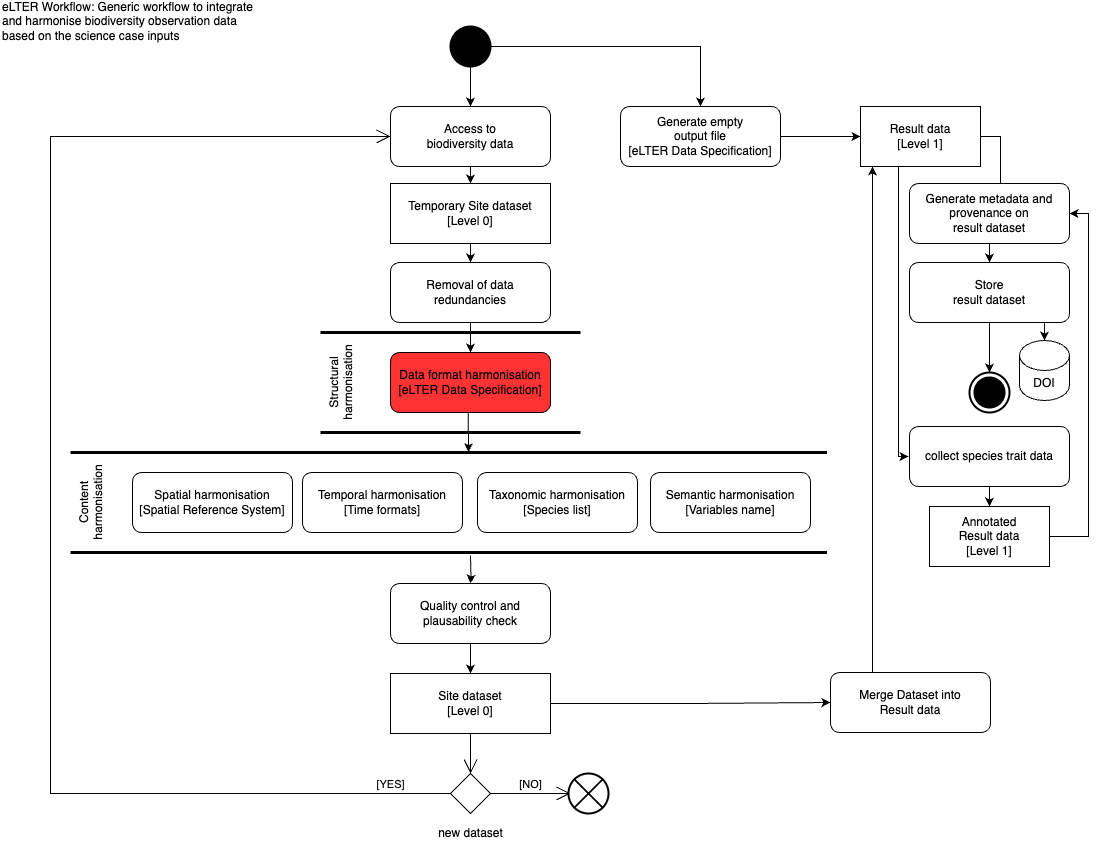

The diagram above was exported from draw.io. Its source (the exported page's mxGraphModel, read from the mxfile embedded in the PNG):
<mxGraphModel dx="1590" dy="1028" grid="1" gridSize="10" guides="1" tooltips="1" connect="1" arrows="1" fold="1" page="1" pageScale="1" pageWidth="1169" pageHeight="827" math="0" shadow="0">
  <root>
    <mxCell id="0" />
    <mxCell id="1" parent="0" />
    <mxCell id="enxfZHNbTfvRL5pASg6W-17" style="edgeStyle=orthogonalEdgeStyle;rounded=0;orthogonalLoop=1;jettySize=auto;html=1;exitX=0.5;exitY=1;exitDx=0;exitDy=0;entryX=0.5;entryY=0;entryDx=0;entryDy=0;" parent="1" source="enxfZHNbTfvRL5pASg6W-1" target="enxfZHNbTfvRL5pASg6W-16" edge="1">
      <mxGeometry relative="1" as="geometry" />
    </mxCell>
    <mxCell id="enxfZHNbTfvRL5pASg6W-1" value="Access to &lt;br&gt;biodiversity data" style="shape=rect;html=1;rounded=1;whiteSpace=wrap;align=center;" parent="1" vertex="1">
      <mxGeometry x="410" y="120" width="160" height="60" as="geometry" />
    </mxCell>
    <mxCell id="enxfZHNbTfvRL5pASg6W-3" style="edgeStyle=orthogonalEdgeStyle;rounded=0;orthogonalLoop=1;jettySize=auto;html=1;exitX=0.5;exitY=1;exitDx=0;exitDy=0;entryX=0.5;entryY=0;entryDx=0;entryDy=0;" parent="1" source="enxfZHNbTfvRL5pASg6W-2" target="enxfZHNbTfvRL5pASg6W-1" edge="1">
      <mxGeometry relative="1" as="geometry" />
    </mxCell>
    <mxCell id="enxfZHNbTfvRL5pASg6W-31" style="edgeStyle=orthogonalEdgeStyle;rounded=0;orthogonalLoop=1;jettySize=auto;html=1;exitX=1;exitY=0.5;exitDx=0;exitDy=0;entryX=0.5;entryY=0;entryDx=0;entryDy=0;" parent="1" source="enxfZHNbTfvRL5pASg6W-2" target="enxfZHNbTfvRL5pASg6W-14" edge="1">
      <mxGeometry relative="1" as="geometry" />
    </mxCell>
    <mxCell id="enxfZHNbTfvRL5pASg6W-2" value="" style="shape=ellipse;html=1;fillColor=strokeColor;strokeWidth=2;verticalLabelPosition=bottom;verticalAlignment=top;perimeter=ellipsePerimeter;" parent="1" vertex="1">
      <mxGeometry x="470" y="40" width="40" height="40" as="geometry" />
    </mxCell>
    <mxCell id="enxfZHNbTfvRL5pASg6W-19" style="edgeStyle=orthogonalEdgeStyle;rounded=0;orthogonalLoop=1;jettySize=auto;html=1;exitX=0.5;exitY=1;exitDx=0;exitDy=0;entryX=0.5;entryY=0;entryDx=0;entryDy=0;" parent="1" source="enxfZHNbTfvRL5pASg6W-4" target="enxfZHNbTfvRL5pASg6W-5" edge="1">
      <mxGeometry relative="1" as="geometry" />
    </mxCell>
    <mxCell id="enxfZHNbTfvRL5pASg6W-4" value="Removal of data redundancies" style="shape=rect;html=1;rounded=1;whiteSpace=wrap;align=center;" parent="1" vertex="1">
      <mxGeometry x="410" y="276" width="160" height="60" as="geometry" />
    </mxCell>
    <mxCell id="enxfZHNbTfvRL5pASg6W-20" style="edgeStyle=orthogonalEdgeStyle;rounded=0;orthogonalLoop=1;jettySize=auto;html=1;exitX=0.5;exitY=1;exitDx=0;exitDy=0;entryX=1.004;entryY=0.526;entryDx=0;entryDy=0;entryPerimeter=0;" parent="1" source="enxfZHNbTfvRL5pASg6W-5" target="enxfZHNbTfvRL5pASg6W-7" edge="1">
      <mxGeometry relative="1" as="geometry" />
    </mxCell>
    <mxCell id="enxfZHNbTfvRL5pASg6W-5" value="Data format harmonisation&lt;br&gt;[eLTER Data Specification]" style="shape=rect;html=1;rounded=1;whiteSpace=wrap;align=center;fillColor=#FF3333;" parent="1" vertex="1">
      <mxGeometry x="410" y="366" width="160" height="60" as="geometry" />
    </mxCell>
    <mxCell id="enxfZHNbTfvRL5pASg6W-6" value="Structural harmonisation" style="html=1;shape=mxgraph.sysml.actPart;strokeWidth=3;verticalAlign=top;rotation=-90;whiteSpace=wrap;" parent="1" vertex="1">
      <mxGeometry x="420" y="266" width="100" height="260" as="geometry" />
    </mxCell>
    <mxCell id="enxfZHNbTfvRL5pASg6W-7" value="Content harmonisation" style="html=1;shape=mxgraph.sysml.actPart;strokeWidth=3;verticalAlign=top;rotation=-90;whiteSpace=wrap;" parent="1" vertex="1">
      <mxGeometry x="418.25" y="137.75" width="100" height="756.5" as="geometry" />
    </mxCell>
    <mxCell id="enxfZHNbTfvRL5pASg6W-8" value="Spatial harmonisation&lt;br&gt;[Spatial Reference System]" style="shape=rect;html=1;rounded=1;whiteSpace=wrap;align=center;" parent="1" vertex="1">
      <mxGeometry x="152" y="486" width="160" height="60" as="geometry" />
    </mxCell>
    <mxCell id="9Ccde7RArrMgJ6oDBXJA-3" value="" style="edgeStyle=orthogonalEdgeStyle;rounded=0;orthogonalLoop=1;jettySize=auto;html=1;" parent="1" target="enxfZHNbTfvRL5pASg6W-11" edge="1">
      <mxGeometry relative="1" as="geometry">
        <mxPoint x="490" y="569" as="sourcePoint" />
      </mxGeometry>
    </mxCell>
    <mxCell id="enxfZHNbTfvRL5pASg6W-9" value="Temporal harmonisation&lt;br&gt;[Time formats]" style="shape=rect;html=1;rounded=1;whiteSpace=wrap;align=center;" parent="1" vertex="1">
      <mxGeometry x="322" y="486" width="160" height="60" as="geometry" />
    </mxCell>
    <mxCell id="enxfZHNbTfvRL5pASg6W-10" value="Taxonomic harmonisation&lt;br&gt;[Species list]" style="shape=rect;html=1;rounded=1;whiteSpace=wrap;align=center;" parent="1" vertex="1">
      <mxGeometry x="497" y="486" width="160" height="60" as="geometry" />
    </mxCell>
    <mxCell id="enxfZHNbTfvRL5pASg6W-22" style="edgeStyle=orthogonalEdgeStyle;rounded=0;orthogonalLoop=1;jettySize=auto;html=1;exitX=0.5;exitY=1;exitDx=0;exitDy=0;entryX=0.5;entryY=0;entryDx=0;entryDy=0;" parent="1" source="enxfZHNbTfvRL5pASg6W-11" target="enxfZHNbTfvRL5pASg6W-12" edge="1">
      <mxGeometry relative="1" as="geometry" />
    </mxCell>
    <mxCell id="enxfZHNbTfvRL5pASg6W-11" value="Quality control and plausability check" style="shape=rect;html=1;rounded=1;whiteSpace=wrap;align=center;" parent="1" vertex="1">
      <mxGeometry x="410" y="597" width="160" height="60" as="geometry" />
    </mxCell>
    <mxCell id="enxfZHNbTfvRL5pASg6W-24" style="edgeStyle=orthogonalEdgeStyle;rounded=0;orthogonalLoop=1;jettySize=auto;html=1;exitX=1;exitY=0.5;exitDx=0;exitDy=0;entryX=0;entryY=0.5;entryDx=0;entryDy=0;" parent="1" source="enxfZHNbTfvRL5pASg6W-12" target="enxfZHNbTfvRL5pASg6W-23" edge="1">
      <mxGeometry relative="1" as="geometry" />
    </mxCell>
    <mxCell id="enxfZHNbTfvRL5pASg6W-12" value="Site dataset&lt;br&gt;[Level 0]" style="shape=rect;html=1;whiteSpace=wrap;align=center;" parent="1" vertex="1">
      <mxGeometry x="410" y="687" width="160" height="60" as="geometry" />
    </mxCell>
    <mxCell id="enxfZHNbTfvRL5pASg6W-41" style="edgeStyle=orthogonalEdgeStyle;rounded=0;orthogonalLoop=1;jettySize=auto;html=1;exitX=1;exitY=0.5;exitDx=0;exitDy=0;" parent="1" source="enxfZHNbTfvRL5pASg6W-13" target="enxfZHNbTfvRL5pASg6W-40" edge="1">
      <mxGeometry relative="1" as="geometry" />
    </mxCell>
    <mxCell id="enxfZHNbTfvRL5pASg6W-47" style="edgeStyle=orthogonalEdgeStyle;rounded=0;orthogonalLoop=1;jettySize=auto;html=1;exitX=0.75;exitY=1;exitDx=0;exitDy=0;entryX=0;entryY=0.5;entryDx=0;entryDy=0;" parent="1" edge="1">
      <mxGeometry relative="1" as="geometry">
        <mxPoint x="930" y="180" as="sourcePoint" />
        <mxPoint x="928" y="470" as="targetPoint" />
        <Array as="points">
          <mxPoint x="918" y="180" />
          <mxPoint x="918" y="470" />
        </Array>
      </mxGeometry>
    </mxCell>
    <mxCell id="enxfZHNbTfvRL5pASg6W-13" value="Result data&lt;br&gt;[Level 1]" style="shape=rect;html=1;whiteSpace=wrap;align=center;" parent="1" vertex="1">
      <mxGeometry x="880" y="120" width="120" height="60" as="geometry" />
    </mxCell>
    <mxCell id="enxfZHNbTfvRL5pASg6W-15" style="edgeStyle=orthogonalEdgeStyle;rounded=0;orthogonalLoop=1;jettySize=auto;html=1;exitX=1;exitY=0.5;exitDx=0;exitDy=0;entryX=0;entryY=0.5;entryDx=0;entryDy=0;" parent="1" source="enxfZHNbTfvRL5pASg6W-14" target="enxfZHNbTfvRL5pASg6W-13" edge="1">
      <mxGeometry relative="1" as="geometry" />
    </mxCell>
    <mxCell id="enxfZHNbTfvRL5pASg6W-14" value="Generate empty&lt;br&gt;output file&lt;br&gt;[eLTER Data Specification]" style="shape=rect;html=1;rounded=1;whiteSpace=wrap;align=center;" parent="1" vertex="1">
      <mxGeometry x="640" y="120" width="160" height="60" as="geometry" />
    </mxCell>
    <mxCell id="enxfZHNbTfvRL5pASg6W-18" style="edgeStyle=orthogonalEdgeStyle;rounded=0;orthogonalLoop=1;jettySize=auto;html=1;exitX=0.5;exitY=1;exitDx=0;exitDy=0;entryX=0.5;entryY=0;entryDx=0;entryDy=0;" parent="1" source="enxfZHNbTfvRL5pASg6W-16" target="enxfZHNbTfvRL5pASg6W-4" edge="1">
      <mxGeometry relative="1" as="geometry" />
    </mxCell>
    <mxCell id="enxfZHNbTfvRL5pASg6W-16" value="Temporary Site dataset&lt;br&gt;[Level 0]" style="shape=rect;html=1;whiteSpace=wrap;align=center;" parent="1" vertex="1">
      <mxGeometry x="410" y="197" width="160" height="60" as="geometry" />
    </mxCell>
    <mxCell id="enxfZHNbTfvRL5pASg6W-25" style="edgeStyle=orthogonalEdgeStyle;rounded=0;orthogonalLoop=1;jettySize=auto;html=1;exitX=0.5;exitY=0;exitDx=0;exitDy=0;entryX=0.5;entryY=1;entryDx=0;entryDy=0;" parent="1" edge="1">
      <mxGeometry relative="1" as="geometry">
        <mxPoint x="892" y="686" as="sourcePoint" />
        <mxPoint x="892" y="180" as="targetPoint" />
      </mxGeometry>
    </mxCell>
    <mxCell id="enxfZHNbTfvRL5pASg6W-23" value="Merge Dataset into&lt;br&gt;Result data" style="shape=rect;html=1;rounded=1;whiteSpace=wrap;align=center;" parent="1" vertex="1">
      <mxGeometry x="850" y="686" width="160" height="60" as="geometry" />
    </mxCell>
    <mxCell id="enxfZHNbTfvRL5pASg6W-26" value="new dataset" style="shape=rhombus;html=1;verticalLabelPosition=bottom;verticalAlignment=top;" parent="1" vertex="1">
      <mxGeometry x="470" y="787" width="40" height="40" as="geometry" />
    </mxCell>
    <mxCell id="enxfZHNbTfvRL5pASg6W-27" value="" style="edgeStyle=elbowEdgeStyle;html=1;elbow=horizontal;align=right;verticalAlign=bottom;endArrow=none;rounded=0;labelBackgroundColor=none;startArrow=open;startSize=12;" parent="1" source="enxfZHNbTfvRL5pASg6W-26" edge="1">
      <mxGeometry relative="1" as="geometry">
        <mxPoint x="490" y="747" as="targetPoint" />
      </mxGeometry>
    </mxCell>
    <mxCell id="enxfZHNbTfvRL5pASg6W-28" value="[NO]" style="edgeStyle=elbowEdgeStyle;html=1;elbow=horizontal;verticalAlign=bottom;endArrow=open;rounded=0;labelBackgroundColor=none;endSize=12;" parent="1" source="enxfZHNbTfvRL5pASg6W-26" edge="1">
      <mxGeometry relative="1" as="geometry">
        <mxPoint x="590" y="807" as="targetPoint" />
      </mxGeometry>
    </mxCell>
    <mxCell id="enxfZHNbTfvRL5pASg6W-29" value="[YES]" style="edgeStyle=elbowEdgeStyle;html=1;elbow=vertical;verticalAlign=bottom;endArrow=open;rounded=0;labelBackgroundColor=none;endSize=12;entryX=0;entryY=0.5;entryDx=0;entryDy=0;" parent="1" source="enxfZHNbTfvRL5pASg6W-26" target="enxfZHNbTfvRL5pASg6W-1" edge="1">
      <mxGeometry x="-0.9145" relative="1" as="geometry">
        <mxPoint x="302" y="806" as="targetPoint" />
        <Array as="points">
          <mxPoint x="70" y="470" />
        </Array>
        <mxPoint as="offset" />
      </mxGeometry>
    </mxCell>
    <mxCell id="enxfZHNbTfvRL5pASg6W-30" value="" style="html=1;shape=mxgraph.sysml.flowFinal;strokeWidth=2;verticalLabelPosition=bottom;verticalAlignment=top;" parent="1" vertex="1">
      <mxGeometry x="588" y="787" width="40" height="40" as="geometry" />
    </mxCell>
    <mxCell id="enxfZHNbTfvRL5pASg6W-43" style="edgeStyle=orthogonalEdgeStyle;rounded=0;orthogonalLoop=1;jettySize=auto;html=1;exitX=0.5;exitY=1;exitDx=0;exitDy=0;entryX=0.5;entryY=0;entryDx=0;entryDy=0;" parent="1" source="enxfZHNbTfvRL5pASg6W-40" target="enxfZHNbTfvRL5pASg6W-42" edge="1">
      <mxGeometry relative="1" as="geometry" />
    </mxCell>
    <mxCell id="enxfZHNbTfvRL5pASg6W-40" value="Generate metadata and provenance on &lt;br&gt;result dataset" style="shape=rect;html=1;rounded=1;whiteSpace=wrap;align=center;" parent="1" vertex="1">
      <mxGeometry x="929" y="197" width="160" height="60" as="geometry" />
    </mxCell>
    <mxCell id="enxfZHNbTfvRL5pASg6W-45" style="edgeStyle=orthogonalEdgeStyle;rounded=0;orthogonalLoop=1;jettySize=auto;html=1;exitX=0.75;exitY=1;exitDx=0;exitDy=0;entryX=0.5;entryY=0;entryDx=0;entryDy=0;entryPerimeter=0;" parent="1" source="enxfZHNbTfvRL5pASg6W-42" target="enxfZHNbTfvRL5pASg6W-44" edge="1">
      <mxGeometry relative="1" as="geometry" />
    </mxCell>
    <mxCell id="enxfZHNbTfvRL5pASg6W-57" style="edgeStyle=orthogonalEdgeStyle;rounded=0;orthogonalLoop=1;jettySize=auto;html=1;exitX=0.5;exitY=1;exitDx=0;exitDy=0;entryX=0.5;entryY=0;entryDx=0;entryDy=0;entryPerimeter=0;" parent="1" source="enxfZHNbTfvRL5pASg6W-42" target="enxfZHNbTfvRL5pASg6W-56" edge="1">
      <mxGeometry relative="1" as="geometry" />
    </mxCell>
    <mxCell id="enxfZHNbTfvRL5pASg6W-42" value="Store&lt;br&gt;result dataset" style="shape=rect;html=1;rounded=1;whiteSpace=wrap;align=center;" parent="1" vertex="1">
      <mxGeometry x="929" y="276" width="160" height="60" as="geometry" />
    </mxCell>
    <mxCell id="enxfZHNbTfvRL5pASg6W-44" value="DOI" style="shape=cylinder3;whiteSpace=wrap;html=1;boundedLbl=1;backgroundOutline=1;size=15;" parent="1" vertex="1">
      <mxGeometry x="1039" y="354" width="50" height="60" as="geometry" />
    </mxCell>
    <mxCell id="enxfZHNbTfvRL5pASg6W-49" style="edgeStyle=orthogonalEdgeStyle;rounded=0;orthogonalLoop=1;jettySize=auto;html=1;exitX=0.5;exitY=1;exitDx=0;exitDy=0;entryX=0.5;entryY=0;entryDx=0;entryDy=0;" parent="1" source="enxfZHNbTfvRL5pASg6W-46" target="enxfZHNbTfvRL5pASg6W-48" edge="1">
      <mxGeometry relative="1" as="geometry" />
    </mxCell>
    <mxCell id="enxfZHNbTfvRL5pASg6W-46" value="collect species trait data" style="shape=rect;html=1;rounded=1;whiteSpace=wrap;align=center;" parent="1" vertex="1">
      <mxGeometry x="929" y="440" width="160" height="60" as="geometry" />
    </mxCell>
    <mxCell id="enxfZHNbTfvRL5pASg6W-50" style="edgeStyle=orthogonalEdgeStyle;rounded=0;orthogonalLoop=1;jettySize=auto;html=1;exitX=1;exitY=0.5;exitDx=0;exitDy=0;entryX=1;entryY=0.5;entryDx=0;entryDy=0;" parent="1" source="enxfZHNbTfvRL5pASg6W-48" target="enxfZHNbTfvRL5pASg6W-40" edge="1">
      <mxGeometry relative="1" as="geometry">
        <Array as="points">
          <mxPoint x="1108" y="550" />
          <mxPoint x="1108" y="227" />
        </Array>
      </mxGeometry>
    </mxCell>
    <mxCell id="enxfZHNbTfvRL5pASg6W-48" value="Annotated&lt;br&gt;Result data&lt;br&gt;[Level 1]" style="shape=rect;html=1;whiteSpace=wrap;align=center;" parent="1" vertex="1">
      <mxGeometry x="949" y="520" width="120" height="60" as="geometry" />
    </mxCell>
    <mxCell id="enxfZHNbTfvRL5pASg6W-51" value="eLTER Workflow: Generic workflow to integrate and harmonise biodiversity observation data based on the science case inputs" style="text;html=1;strokeColor=none;fillColor=none;align=left;verticalAlign=middle;whiteSpace=wrap;rounded=0;" parent="1" vertex="1">
      <mxGeometry x="20" y="20" width="260" height="30" as="geometry" />
    </mxCell>
    <mxCell id="enxfZHNbTfvRL5pASg6W-56" value="" style="html=1;shape=mxgraph.sysml.actFinal;strokeWidth=2;verticalLabelPosition=bottom;verticalAlignment=top;" parent="1" vertex="1">
      <mxGeometry x="989" y="386" width="40" height="40" as="geometry" />
    </mxCell>
    <mxCell id="9Ccde7RArrMgJ6oDBXJA-2" value="Semantic harmonisation&lt;br&gt;[Variables name]" style="shape=rect;html=1;rounded=1;whiteSpace=wrap;align=center;" parent="1" vertex="1">
      <mxGeometry x="670" y="486" width="160" height="60" as="geometry" />
    </mxCell>
  </root>
</mxGraphModel>